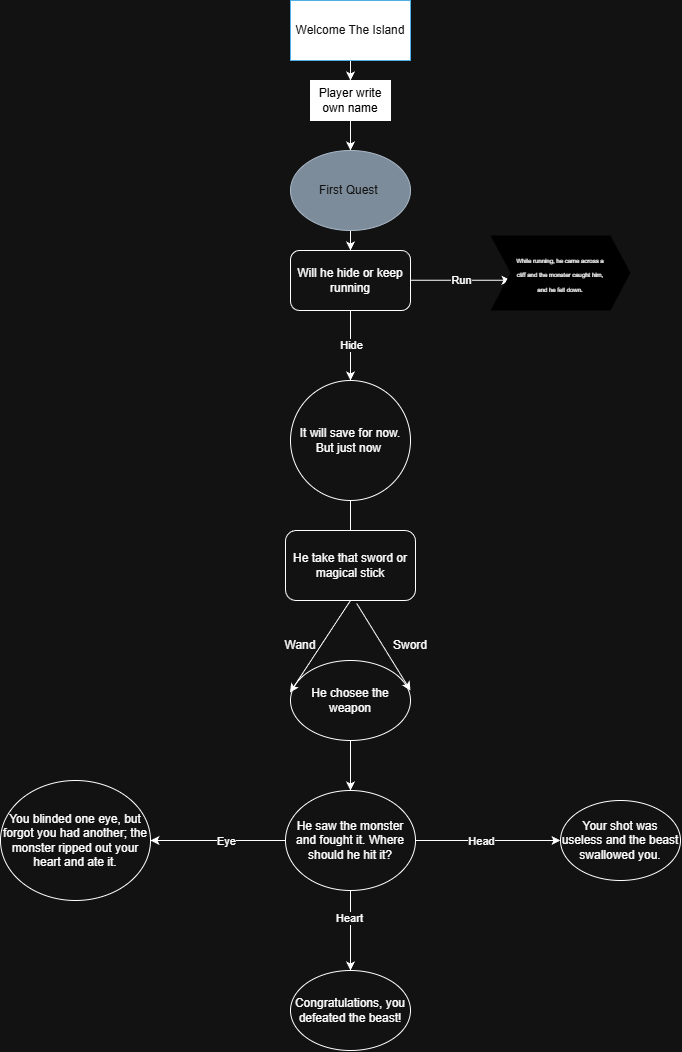

The diagram above was exported from draw.io. Its source (the exported page's mxGraphModel, read from the mxfile embedded in the PNG):
<mxGraphModel dx="2037" dy="1110" grid="1" gridSize="10" guides="1" tooltips="1" connect="1" arrows="1" fold="1" page="1" pageScale="1" pageWidth="827" pageHeight="1169" math="0" shadow="0">
  <root>
    <mxCell id="0" />
    <mxCell id="1" parent="0" />
    <mxCell id="djOckzPz04RJtTg_7jIB-1" edge="1" parent="1" source="djOckzPz04RJtTg_7jIB-2" style="edgeStyle=orthogonalEdgeStyle;rounded=0;orthogonalLoop=1;jettySize=auto;html=1;exitX=0.5;exitY=1;exitDx=0;exitDy=0;" target="djOckzPz04RJtTg_7jIB-4">
      <mxGeometry relative="1" as="geometry">
        <mxPoint x="400.04761904761904" y="140" as="targetPoint" />
      </mxGeometry>
    </mxCell>
    <mxCell id="djOckzPz04RJtTg_7jIB-2" parent="1" style="rounded=0;whiteSpace=wrap;html=1;fillColor=light-dark(#1BA1E2,#FFFFFF);fontColor=#ffffff;strokeColor=#006EAF;" value="Welcome The Island" vertex="1">
      <mxGeometry height="60" width="120" x="340" y="40" as="geometry" />
    </mxCell>
    <mxCell id="djOckzPz04RJtTg_7jIB-3" edge="1" parent="1" source="djOckzPz04RJtTg_7jIB-4" style="edgeStyle=orthogonalEdgeStyle;rounded=0;orthogonalLoop=1;jettySize=auto;html=1;fillColor=#0050ef;strokeColor=light-dark(#001DBC,#FFFFFF);">
      <mxGeometry relative="1" as="geometry">
        <mxPoint x="400" y="190" as="targetPoint" />
      </mxGeometry>
    </mxCell>
    <mxCell id="djOckzPz04RJtTg_7jIB-4" parent="1" style="rounded=0;whiteSpace=wrap;html=1;fillColor=light-dark(#FFFFFF,#FFFFFF);" value="&lt;font style=&quot;color: light-dark(rgb(0, 0, 0), rgb(0, 0, 0));&quot;&gt;Player write own name&lt;/font&gt;" vertex="1">
      <mxGeometry height="40" width="80" x="360" y="120" as="geometry" />
    </mxCell>
    <mxCell id="djOckzPz04RJtTg_7jIB-5" edge="1" parent="1" source="djOckzPz04RJtTg_7jIB-6" style="edgeStyle=orthogonalEdgeStyle;rounded=0;orthogonalLoop=1;jettySize=auto;html=1;">
      <mxGeometry relative="1" as="geometry">
        <mxPoint x="400" y="290" as="targetPoint" />
      </mxGeometry>
    </mxCell>
    <mxCell id="djOckzPz04RJtTg_7jIB-6" parent="1" style="ellipse;whiteSpace=wrap;html=1;fillColor=#647687;fontColor=#ffffff;strokeColor=#314354;" value="First Quest&amp;nbsp;" vertex="1">
      <mxGeometry height="80" width="120" x="340" y="190" as="geometry" />
    </mxCell>
    <mxCell id="djOckzPz04RJtTg_7jIB-7" parent="1" style="rounded=1;whiteSpace=wrap;html=1;" value="Will he hide or keep running" vertex="1">
      <mxGeometry height="60" width="120" x="340" y="290" as="geometry" />
    </mxCell>
    <mxCell id="djOckzPz04RJtTg_7jIB-8" edge="1" parent="1" style="endArrow=classic;html=1;rounded=0;" value="">
      <mxGeometry relative="1" as="geometry">
        <mxPoint x="460" y="319.76" as="sourcePoint" />
        <mxPoint x="560" y="319.76" as="targetPoint" />
      </mxGeometry>
    </mxCell>
    <mxCell id="djOckzPz04RJtTg_7jIB-9" connectable="0" parent="djOckzPz04RJtTg_7jIB-8" style="edgeLabel;html=1;align=center;verticalAlign=middle;resizable=0;points=[];" value="Run" vertex="1">
      <mxGeometry relative="1" x="-0.0562" y="-2" as="geometry">
        <mxPoint x="3" y="-2" as="offset" />
      </mxGeometry>
    </mxCell>
    <mxCell id="djOckzPz04RJtTg_7jIB-10" edge="1" parent="1" source="djOckzPz04RJtTg_7jIB-7" style="endArrow=classic;html=1;rounded=0;exitX=0.5;exitY=1;exitDx=0;exitDy=0;entryX=0.5;entryY=0;entryDx=0;entryDy=0;" target="djOckzPz04RJtTg_7jIB-14" value="">
      <mxGeometry relative="1" as="geometry">
        <mxPoint x="330" y="390" as="sourcePoint" />
        <mxPoint x="400" y="440" as="targetPoint" />
      </mxGeometry>
    </mxCell>
    <mxCell id="djOckzPz04RJtTg_7jIB-11" connectable="0" parent="djOckzPz04RJtTg_7jIB-10" style="edgeLabel;html=1;align=center;verticalAlign=middle;resizable=0;points=[];" value="Hide" vertex="1">
      <mxGeometry relative="1" x="-0.0008" as="geometry">
        <mxPoint as="offset" />
      </mxGeometry>
    </mxCell>
    <mxCell id="djOckzPz04RJtTg_7jIB-12" parent="1" style="shape=step;perimeter=stepPerimeter;whiteSpace=wrap;html=1;fixedSize=1;fillColor=light-dark(#000000,#000000);strokeColor=light-dark(default, #00b3ff);" value="&lt;font style=&quot;font-size: 6px;&quot;&gt;While running, he came across a &lt;br&gt;cliff and the monster caught him, &lt;br&gt;and he fell down.&lt;/font&gt;" vertex="1">
      <mxGeometry height="75" width="140" x="540" y="275" as="geometry" />
    </mxCell>
    <mxCell id="djOckzPz04RJtTg_7jIB-13" edge="1" parent="1" source="djOckzPz04RJtTg_7jIB-14" style="edgeStyle=orthogonalEdgeStyle;rounded=0;orthogonalLoop=1;jettySize=auto;html=1;entryX=0.5;entryY=0;entryDx=0;entryDy=0;" target="djOckzPz04RJtTg_7jIB-15">
      <mxGeometry relative="1" as="geometry">
        <Array as="points">
          <mxPoint x="400" y="600" />
        </Array>
        <mxPoint x="400" y="620" as="targetPoint" />
      </mxGeometry>
    </mxCell>
    <mxCell id="djOckzPz04RJtTg_7jIB-14" parent="1" style="ellipse;whiteSpace=wrap;html=1;aspect=fixed;" value="It will save for now. But just now&amp;nbsp;" vertex="1">
      <mxGeometry height="120" width="120" x="340" y="420" as="geometry" />
    </mxCell>
    <mxCell id="djOckzPz04RJtTg_7jIB-15" parent="1" style="rounded=1;whiteSpace=wrap;html=1;" value="He take that sword or magical stick" vertex="1">
      <mxGeometry height="70" width="130" x="335" y="570" as="geometry" />
    </mxCell>
    <mxCell id="djOckzPz04RJtTg_7jIB-21" edge="1" parent="1" source="djOckzPz04RJtTg_7jIB-16" style="edgeStyle=orthogonalEdgeStyle;rounded=0;orthogonalLoop=1;jettySize=auto;html=1;exitX=0.5;exitY=1;exitDx=0;exitDy=0;" target="djOckzPz04RJtTg_7jIB-22">
      <mxGeometry relative="1" as="geometry">
        <mxPoint x="400.3333333333335" y="840" as="targetPoint" />
      </mxGeometry>
    </mxCell>
    <mxCell id="djOckzPz04RJtTg_7jIB-16" parent="1" style="ellipse;whiteSpace=wrap;html=1;" value="He chosee the &lt;br&gt;weapon" vertex="1">
      <mxGeometry height="80" width="120" x="340" y="700" as="geometry" />
    </mxCell>
    <mxCell id="djOckzPz04RJtTg_7jIB-17" edge="1" parent="1" source="djOckzPz04RJtTg_7jIB-15" style="endArrow=classic;html=1;rounded=0;exitX=0.5;exitY=1;exitDx=0;exitDy=0;entryX=-0.004;entryY=0.4;entryDx=0;entryDy=0;entryPerimeter=0;" target="djOckzPz04RJtTg_7jIB-16" value="">
      <mxGeometry height="50" relative="1" width="50" as="geometry">
        <mxPoint x="500" y="650" as="sourcePoint" />
        <mxPoint x="550" y="600" as="targetPoint" />
      </mxGeometry>
    </mxCell>
    <mxCell id="djOckzPz04RJtTg_7jIB-18" edge="1" parent="1" source="djOckzPz04RJtTg_7jIB-15" style="endArrow=classic;html=1;rounded=0;exitX=0.547;exitY=1.04;exitDx=0;exitDy=0;exitPerimeter=0;entryX=1;entryY=0.375;entryDx=0;entryDy=0;entryPerimeter=0;" target="djOckzPz04RJtTg_7jIB-16" value="">
      <mxGeometry height="50" relative="1" width="50" as="geometry">
        <mxPoint x="500" y="650" as="sourcePoint" />
        <mxPoint x="550" y="600" as="targetPoint" />
      </mxGeometry>
    </mxCell>
    <mxCell id="djOckzPz04RJtTg_7jIB-19" parent="1" style="text;html=1;whiteSpace=wrap;strokeColor=none;fillColor=none;align=center;verticalAlign=middle;rounded=0;" value="Wand" vertex="1">
      <mxGeometry height="30" width="60" x="320" y="670" as="geometry" />
    </mxCell>
    <mxCell id="djOckzPz04RJtTg_7jIB-20" parent="1" style="text;html=1;whiteSpace=wrap;strokeColor=none;fillColor=none;align=center;verticalAlign=middle;rounded=0;" value="Sword" vertex="1">
      <mxGeometry height="30" width="60" x="430" y="670" as="geometry" />
    </mxCell>
    <mxCell id="djOckzPz04RJtTg_7jIB-23" edge="1" parent="1" source="djOckzPz04RJtTg_7jIB-22" style="edgeStyle=orthogonalEdgeStyle;rounded=0;orthogonalLoop=1;jettySize=auto;html=1;">
      <mxGeometry relative="1" as="geometry">
        <mxPoint x="610" y="880" as="targetPoint" />
      </mxGeometry>
    </mxCell>
    <mxCell id="djOckzPz04RJtTg_7jIB-31" connectable="0" parent="djOckzPz04RJtTg_7jIB-23" style="edgeLabel;html=1;align=center;verticalAlign=middle;resizable=0;points=[];" value="Head" vertex="1">
      <mxGeometry relative="1" x="-0.0989" y="1" as="geometry">
        <mxPoint y="1" as="offset" />
      </mxGeometry>
    </mxCell>
    <mxCell id="djOckzPz04RJtTg_7jIB-24" edge="1" parent="1" source="djOckzPz04RJtTg_7jIB-22" style="edgeStyle=orthogonalEdgeStyle;rounded=0;orthogonalLoop=1;jettySize=auto;html=1;">
      <mxGeometry relative="1" as="geometry">
        <mxPoint x="200" y="880" as="targetPoint" />
      </mxGeometry>
    </mxCell>
    <mxCell id="djOckzPz04RJtTg_7jIB-26" connectable="0" parent="djOckzPz04RJtTg_7jIB-24" style="edgeLabel;html=1;align=center;verticalAlign=middle;resizable=0;points=[];" value="Eye" vertex="1">
      <mxGeometry relative="1" x="-0.116" y="-1" as="geometry">
        <mxPoint y="1" as="offset" />
      </mxGeometry>
    </mxCell>
    <mxCell id="djOckzPz04RJtTg_7jIB-27" edge="1" parent="1" source="djOckzPz04RJtTg_7jIB-22" style="edgeStyle=orthogonalEdgeStyle;rounded=0;orthogonalLoop=1;jettySize=auto;html=1;exitX=0.5;exitY=1;exitDx=0;exitDy=0;" target="djOckzPz04RJtTg_7jIB-28">
      <mxGeometry relative="1" as="geometry">
        <mxPoint x="400" y="990" as="targetPoint" />
      </mxGeometry>
    </mxCell>
    <mxCell id="djOckzPz04RJtTg_7jIB-29" connectable="0" parent="djOckzPz04RJtTg_7jIB-27" style="edgeLabel;html=1;align=center;verticalAlign=middle;resizable=0;points=[];" value="Heart" vertex="1">
      <mxGeometry relative="1" x="-0.3042" y="-2" as="geometry">
        <mxPoint as="offset" />
      </mxGeometry>
    </mxCell>
    <mxCell id="djOckzPz04RJtTg_7jIB-22" parent="1" style="ellipse;whiteSpace=wrap;html=1;" value="He saw the monster and fought it. Where should he hit it?" vertex="1">
      <mxGeometry height="100" width="130" x="335" y="830" as="geometry" />
    </mxCell>
    <mxCell id="djOckzPz04RJtTg_7jIB-28" parent="1" style="ellipse;whiteSpace=wrap;html=1;" value="Congratulations, you defeated the beast!" vertex="1">
      <mxGeometry height="80" width="120" x="340" y="1010" as="geometry" />
    </mxCell>
    <mxCell id="djOckzPz04RJtTg_7jIB-30" parent="1" style="ellipse;whiteSpace=wrap;html=1;" value="Your shot was useless and the beast swallowed you." vertex="1">
      <mxGeometry height="80" width="120" x="610" y="840" as="geometry" />
    </mxCell>
    <mxCell id="djOckzPz04RJtTg_7jIB-32" parent="1" style="ellipse;whiteSpace=wrap;html=1;" value="You blinded one eye, but forgot you had another; the monster ripped out your heart and ate it." vertex="1">
      <mxGeometry height="120" width="150" x="50" y="820" as="geometry" />
    </mxCell>
  </root>
</mxGraphModel>